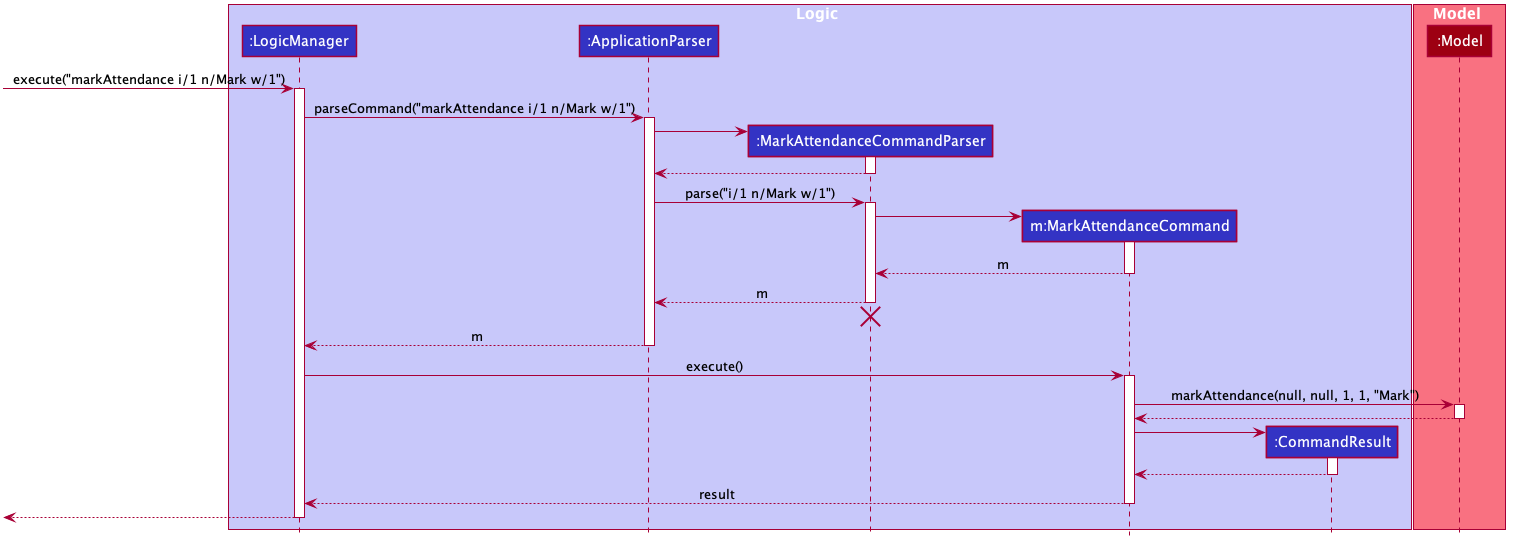

The diagram above was rendered by PlantUML. Its source (embedded in the PNG):
@startuml








skinparam BackgroundColor #FFFFFFF

skinparam Shadowing false

skinparam Class {
    FontColor #FFFFFF
    BorderThickness 1
    BorderColor #FFFFFF
    StereotypeFontColor #FFFFFF
    FontName Arial
}

skinparam Actor {
    BorderColor #000000
    Color #000000
    FontName Arial
}

skinparam Sequence {
    MessageAlign center
    BoxFontSize 15
    BoxPadding 0
    BoxFontColor #FFFFFF
    FontName Arial
}

skinparam Participant {
    FontColor #FFFFFFF
    Padding 20
}

skinparam MinClassWidth 50
skinparam ParticipantPadding 10
skinparam Shadowing false
skinparam DefaultTextAlignment center
skinparam packageStyle Rectangle

hide footbox
hide members
hide circle

box Logic #C8C8FA
participant ":LogicManager" as LogicManager #3333C4
participant ":ApplicationParser" as ApplicationParser #3333C4
participant ":MarkAttendanceCommandParser" as MarkAttendanceCommandParser #3333C4
participant "m:MarkAttendanceCommand" as MarkAttendanceCommand #3333C4
participant ":CommandResult" as CommandResult #3333C4
end box

box Model #F97181
participant ":Model" as Model #9D0012
end box

[-> LogicManager : execute("markAttendance i/1 n/Mark w/1")
activate LogicManager

LogicManager -> ApplicationParser : parseCommand("markAttendance i/1 n/Mark w/1")
activate ApplicationParser

create MarkAttendanceCommandParser
ApplicationParser -> MarkAttendanceCommandParser
activate MarkAttendanceCommandParser

MarkAttendanceCommandParser --> ApplicationParser
deactivate MarkAttendanceCommandParser

ApplicationParser -> MarkAttendanceCommandParser : parse("i/1 n/Mark w/1")
activate MarkAttendanceCommandParser

create MarkAttendanceCommand
MarkAttendanceCommandParser -> MarkAttendanceCommand
activate MarkAttendanceCommand

MarkAttendanceCommand --> MarkAttendanceCommandParser : m
deactivate MarkAttendanceCommand

MarkAttendanceCommandParser --> ApplicationParser : m
deactivate MarkAttendanceCommandParser
MarkAttendanceCommandParser -[hidden]-> ApplicationParser
destroy MarkAttendanceCommandParser

ApplicationParser --> LogicManager : m
deactivate ApplicationParser

LogicManager -> MarkAttendanceCommand : execute()
activate MarkAttendanceCommand

MarkAttendanceCommand -> Model : markAttendance(null, null, 1, 1, "Mark")
activate Model

Model --> MarkAttendanceCommand
deactivate Model

create CommandResult
MarkAttendanceCommand -> CommandResult
activate CommandResult

CommandResult --> MarkAttendanceCommand
deactivate CommandResult

MarkAttendanceCommand --> LogicManager : result
deactivate MarkAttendanceCommand

[<--LogicManager
deactivate LogicManager
@enduml